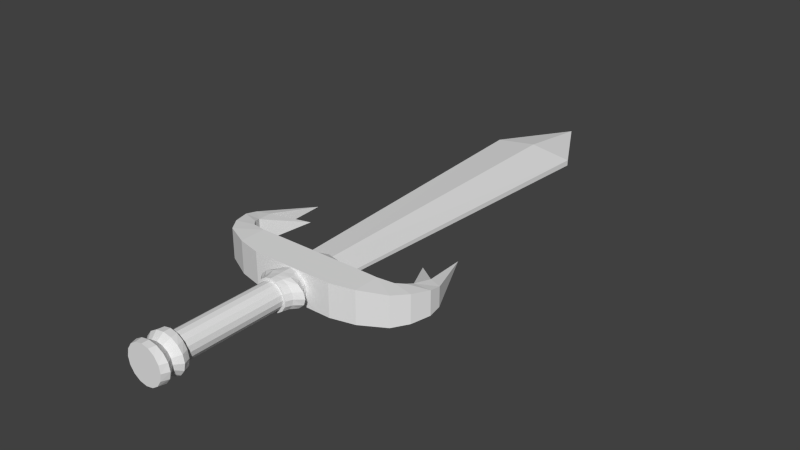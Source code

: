 # Source: sword.blend  (saved by Blender 2.69.0; exported with 4.5.12 LTS)
import bpy
from mathutils import Matrix  # noqa: F401  (used for matrix-valued properties, if any)

bpy.ops.wm.read_factory_settings(use_empty=True)
scene = bpy.context.scene
scene.name = 'Scene'

# ---- collections
col_collection_1 = bpy.data.collections.new('Collection 1'); scene.collection.children.link(col_collection_1)

# ---- world
world_world = bpy.data.worlds.new('World'); scene.world = world_world
world_world.color = (0.05088, 0.05088, 0.05088)
world_world.use_sun_shadow = False
world_world.sun_shadow_jitter_overblur = 0.0
world_world.cycles.sampling_method = 'MANUAL'
world_world.cycles.sample_map_resolution = 256

# ---- meshes
me_cube_002 = bpy.data.meshes.new('Cube.002')
me_cube_002.from_pydata([(1.305, 11.0, -0.08906), (1.278, 1.026, -0.5), (1.305, 11.0, 0.08906), (1.274, 1.027, 0.5), (0.0, 13.32, 0.0), (0.0, 11.0, 0.2745), (0.0, 11.0, -0.2745), (0.0, 1.027, 0.5), (0.0, 1.027, -0.5), (1.274, 0.02677, -0.5), (1.274, 0.02677, 0.5), (0.0, 0.02677, 0.5), (0.0, 0.02677, -0.5), (2.482, 1.121, 0.4634), (2.782, 0.5849, -0.4634), (2.782, 0.5849, 0.4634), (0.0, 1.419, -0.2745), (0.0, 1.419, 0.2745), (0.8683, 1.419, 0.08906), (0.8683, 1.419, -0.08906), (2.011, 0.205, 0.5), (2.011, 0.205, -0.5), (2.011, 1.017, 0.5), (2.014, 1.016, -0.5), (0.0, 1.33, -0.154), (0.0, 1.33, 0.154), (0.7845, 1.33, 0.04997), (0.7845, 1.33, -0.04997), (2.485, 1.122, -0.4634), (2.681, 1.325, 0.4279), (3.097, 1.013, -0.4279), (3.097, 1.013, 0.4279), (2.683, 1.328, -0.4279), (2.756, 1.55, 0.3668), (3.289, 1.554, -0.3668), (3.289, 1.554, 0.3668), (2.756, 1.553, -0.3668), (2.877, 2.076, 0.2976), (3.267, 1.935, -0.2976), (3.269, 1.935, 0.2966), (2.876, 2.078, -0.2966), (2.539, 3.665, 0.01576), (2.028, 2.816, 0.0101)], [], [(1, 3, 22, 23), (1, 8, 16, 19), (3, 7, 11, 10), (7, 3, 18, 17), (2, 0, 4), (8, 1, 9, 12), (10, 11, 12, 9), (5, 2, 4), (0, 6, 4), (10, 9, 21, 20), (3, 10, 20, 22), (3, 1, 19, 18), (9, 1, 23, 21), (18, 19, 27, 26), (19, 16, 24, 27), (17, 18, 26, 25), (0, 2, 26, 27), (2, 5, 25, 26), (0, 27, 24, 6), (23, 22, 13, 28), (20, 21, 14, 15), (22, 20, 15, 13), (21, 23, 28, 14), (14, 28, 32, 30), (13, 15, 31, 29), (15, 14, 30, 31), (28, 13, 29, 32), (30, 32, 36, 34), (29, 31, 35, 33), (31, 30, 34, 35), (32, 29, 33, 36), (34, 36, 40, 38), (33, 35, 39, 37), (35, 34, 38, 39), (40, 37, 41), (39, 38, 41), (37, 39, 41), (38, 40, 41), (33, 37, 42), (40, 36, 42), (37, 40, 42), (36, 33, 42)])
me_cube_002.use_remesh_preserve_volume = False
me_cube_002.use_remesh_preserve_attributes = False
me_cube_002.use_mirror_vertex_groups = False
me_cube_002.update()
me_cylinder_002 = bpy.data.meshes.new('Cylinder.002')
me_cylinder_002.from_pydata([(3.114e-08, -0.7182, 3.903), (3.114e-08, -0.7182, 3.069), (0.2749, -0.6636, 3.903), (0.2749, -0.6636, 3.069), (0.5079, -0.5079, 3.903), (0.5079, -0.5079, 3.069), (0.6636, -0.2749, 3.903), (0.6636, -0.2749, 3.069), (0.7182, 2.496e-07, 3.903), (0.7182, 1.136e-07, 3.069), (0.6636, 0.2749, 3.903), (0.6636, 0.2749, 3.069), (0.5079, 0.5079, 3.903), (0.5079, 0.5079, 3.069), (0.2749, 0.6636, 3.903), (0.2749, 0.6636, 3.069), (1.396e-07, 0.7182, 3.903), (1.396e-07, 0.7182, 3.069), (-0.2749, 0.6636, 3.903), (-0.2749, 0.6636, 3.069), (-0.5079, 0.5079, 3.903), (-0.5079, 0.5079, 3.069), (-0.6636, 0.2749, 3.903), (-0.6636, 0.2749, 3.069), (-0.7182, 2.097e-07, 3.903), (-0.7182, 7.364e-08, 3.069), (-0.6636, -0.2749, 3.903), (-0.6636, -0.2749, 3.069), (-0.5079, -0.5079, 3.903), (-0.5079, -0.5079, 3.069), (-0.2749, -0.6636, 3.903), (-0.2749, -0.6636, 3.069), (3.909e-08, -0.5048, 3.069), (0.1932, -0.4664, 3.069), (0.357, -0.357, 3.069), (0.4664, -0.1932, 3.069), (0.5048, 1.085e-07, 3.069), (0.4664, 0.1932, 3.069), (0.357, 0.357, 3.069), (0.1932, 0.4664, 3.069), (1.153e-07, 0.5048, 3.069), (-0.1932, 0.4664, 3.069), (-0.357, 0.357, 3.069), (-0.4664, 0.1932, 3.069), (-0.5048, 8.037e-08, 3.069), (-0.4664, -0.1932, 3.069), (-0.357, -0.357, 3.069), (-0.1932, -0.4664, 3.069), (3.909e-08, -0.5048, -0.09103), (0.1932, -0.4664, -0.09103), (0.357, -0.357, -0.09103), (0.4664, -0.1932, -0.09103), (0.5048, -2.07e-08, -0.09103), (0.4664, 0.1932, -0.09103), (0.357, 0.357, -0.09103), (0.1932, 0.4664, -0.09103), (1.153e-07, 0.5048, -0.09103), (-0.1932, 0.4664, -0.09103), (-0.357, 0.357, -0.09103), (-0.4664, 0.1932, -0.09103), (-0.5048, -4.878e-08, -0.09103), (-0.4664, -0.1932, -0.09103), (-0.357, -0.357, -0.09103), (-0.1932, -0.4664, -0.09103), (3.372e-08, -0.6058, -0.09103), (0.2318, -0.5597, -0.09103), (0.4284, -0.4284, -0.09103), (0.5597, -0.2318, -0.09103), (0.6058, -1.491e-08, -0.09103), (0.5597, 0.2318, -0.09103), (0.4284, 0.4284, -0.09103), (0.2318, 0.5597, -0.09103), (1.252e-07, 0.6058, -0.09103), (-0.2318, 0.5597, -0.09103), (-0.4284, 0.4284, -0.09103), (-0.5597, 0.2318, -0.09103), (-0.6058, -4.862e-08, -0.09103), (-0.5597, -0.2318, -0.09103), (-0.4284, -0.4284, -0.09103), (-0.2318, -0.5597, -0.09103), (1.713e-07, -0.6058, -0.8726), (0.2318, -0.5597, -0.8726), (0.4284, -0.4284, -0.8726), (0.5597, -0.2318, -0.8726), (0.6058, -1.016e-07, -0.8726), (0.5597, 0.2318, -0.8726), (0.4284, 0.4284, -0.8726), (0.2318, 0.5597, -0.8726), (2.628e-07, 0.6058, -0.8726), (-0.2318, 0.5597, -0.8726), (-0.4284, 0.4284, -0.8726), (-0.5597, 0.2318, -0.8726), (-0.6058, -1.353e-07, -0.8726), (-0.5597, -0.2318, -0.8726), (-0.4284, -0.4284, -0.8726), (-0.2318, -0.5597, -0.8726), (0.2706, 0.5597, -0.6772), (0.3786, 0.5597, -0.4818), (0.2706, 0.5597, -0.2864), (0.5, 0.4284, -0.2864), (0.6996, 0.4284, -0.4818), (0.5, 0.4284, -0.6772), (0.6533, 0.2318, -0.6772), (0.9141, 0.2318, -0.4818), (0.6533, 0.2318, -0.2864), (0.7071, -3.658e-08, -0.2864), (0.9894, -5.825e-08, -0.4818), (0.7071, -7.992e-08, -0.6772), (1.343e-07, -0.6058, -0.6772), (7.173e-08, -0.6058, -0.4818), (5.402e-08, -0.6058, -0.2864), (-0.2706, -0.5597, -0.2864), (-0.3786, -0.5597, -0.4818), (-0.2706, -0.5597, -0.6772), (0.6533, -0.2318, -0.6772), (0.9141, -0.2318, -0.4818), (0.6533, -0.2318, -0.2864), (0.5, -0.4284, -0.2864), (0.6996, -0.4284, -0.4818), (0.5, -0.4284, -0.6772), (-0.5, -0.4284, -0.6772), (-0.6996, -0.4284, -0.4818), (-0.5, -0.4284, -0.2864), (-0.6533, -0.2318, -0.2864), (-0.9141, -0.2318, -0.4818), (-0.6533, -0.2318, -0.6772), (0.2706, -0.5597, -0.6772), (0.3786, -0.5597, -0.4818), (0.2706, -0.5597, -0.2864), (-0.7071, -1.136e-07, -0.6772), (-0.9894, -9.195e-08, -0.4818), (-0.7071, -7.028e-08, -0.2864), (-0.6533, 0.2318, -0.2864), (-0.9141, 0.2318, -0.4818), (-0.6533, 0.2318, -0.6772), (-0.5, 0.4284, -0.6772), (-0.6996, 0.4284, -0.4818), (-0.5, 0.4284, -0.2864), (-0.2706, 0.5597, -0.2864), (-0.3786, 0.5597, -0.4818), (-0.2706, 0.5597, -0.6772), (2.411e-07, 0.6058, -0.6772), (2.211e-07, 0.6058, -0.4818), (1.608e-07, 0.6058, -0.2864), (1.787e-08, -0.7182, 3.694), (3.683e-08, -0.5279, 3.486), (1.787e-08, -0.7182, 3.278), (0.3181, -0.6636, 3.278), (0.2338, -0.4877, 3.486), (0.3181, -0.6636, 3.694), (0.5878, -0.5079, 3.278), (0.432, -0.3733, 3.486), (0.5878, -0.5079, 3.694), (0.768, -0.2749, 3.278), (0.5645, -0.202, 3.486), (0.768, -0.2749, 3.694), (0.8312, 1.476e-07, 3.278), (0.611, 1.713e-07, 3.486), (0.8312, 2.156e-07, 3.694), (0.768, 0.2749, 3.278), (0.5645, 0.202, 3.486), (0.768, 0.2749, 3.694), (0.5878, 0.5079, 3.278), (0.432, 0.3733, 3.486), (0.5878, 0.5079, 3.694), (0.3181, 0.6636, 3.278), (0.2338, 0.4877, 3.486), (0.3181, 0.6636, 3.694), (1.434e-07, 0.7182, 3.278), (1.291e-07, 0.5279, 3.486), (1.434e-07, 0.7182, 3.694), (-0.3181, 0.6636, 3.278), (-0.2338, 0.4877, 3.486), (-0.3181, 0.6636, 3.694), (-0.5878, 0.5079, 3.278), (-0.432, 0.3733, 3.486), (-0.5878, 0.5079, 3.694), (-0.768, 0.2749, 3.278), (-0.5645, 0.202, 3.486), (-0.768, 0.2749, 3.694), (-0.8312, 1.076e-07, 3.278), (-0.611, 1.42e-07, 3.486), (-0.8312, 1.757e-07, 3.694), (-0.768, -0.2749, 3.278), (-0.5645, -0.202, 3.486), (-0.768, -0.2749, 3.694), (-0.5878, -0.5079, 3.278), (-0.432, -0.3733, 3.486), (-0.5878, -0.5079, 3.694), (-0.3181, -0.6636, 3.278), (-0.2338, -0.4877, 3.486), (-0.3181, -0.6636, 3.694)], [], [(146, 1, 3, 147), (147, 3, 5, 150), (150, 5, 7, 153), (153, 7, 9, 156), (156, 9, 11, 159), (159, 11, 13, 162), (162, 13, 15, 165), (165, 15, 17, 168), (168, 17, 19, 171), (171, 19, 21, 174), (174, 21, 23, 177), (177, 23, 25, 180), (180, 25, 27, 183), (183, 27, 29, 186), (7, 5, 34, 35), (189, 31, 1, 146), (186, 29, 31, 189), (0, 2, 4, 6, 8, 10, 12, 14, 16, 18, 20, 22, 24, 26, 28, 30), (37, 36, 52, 53), (29, 27, 45, 46), (13, 11, 37, 38), (19, 17, 40, 41), (25, 23, 43, 44), (9, 7, 35, 36), (31, 29, 46, 47), (15, 13, 38, 39), (21, 19, 41, 42), (5, 3, 33, 34), (27, 25, 44, 45), (11, 9, 36, 37), (1, 31, 47, 32), (3, 1, 32, 33), (17, 15, 39, 40), (23, 21, 42, 43), (54, 53, 69, 70), (32, 47, 63, 48), (35, 34, 50, 51), (46, 45, 61, 62), (33, 32, 48, 49), (44, 43, 59, 60), (42, 41, 57, 58), (40, 39, 55, 56), (38, 37, 53, 54), (36, 35, 51, 52), (47, 46, 62, 63), (34, 33, 49, 50), (45, 44, 60, 61), (43, 42, 58, 59), (41, 40, 56, 57), (39, 38, 54, 55), (96, 101, 86, 87), (52, 51, 67, 68), (63, 62, 78, 79), (50, 49, 65, 66), (61, 60, 76, 77), (59, 58, 74, 75), (57, 56, 72, 73), (55, 54, 70, 71), (53, 52, 68, 69), (48, 63, 79, 64), (51, 50, 66, 67), (62, 61, 77, 78), (49, 48, 64, 65), (60, 59, 75, 76), (58, 57, 73, 74), (56, 55, 71, 72), (81, 80, 95, 94, 93, 92, 91, 90, 89, 88, 87, 86, 85, 84, 83, 82), (102, 107, 84, 85), (108, 113, 95, 80), (114, 119, 82, 83), (120, 125, 93, 94), (126, 108, 80, 81), (129, 134, 91, 92), (135, 140, 89, 90), (141, 96, 87, 88), (101, 102, 85, 86), (107, 114, 83, 84), (113, 120, 94, 95), (119, 126, 81, 82), (125, 129, 92, 93), (134, 135, 90, 91), (140, 141, 88, 89), (71, 70, 99, 98), (98, 99, 100, 97), (97, 100, 101, 96), (69, 68, 105, 104), (104, 105, 106, 103), (103, 106, 107, 102), (64, 79, 111, 110), (110, 111, 112, 109), (109, 112, 113, 108), (67, 66, 117, 116), (116, 117, 118, 115), (115, 118, 119, 114), (78, 77, 123, 122), (122, 123, 124, 121), (121, 124, 125, 120), (65, 64, 110, 128), (128, 110, 109, 127), (127, 109, 108, 126), (76, 75, 132, 131), (131, 132, 133, 130), (130, 133, 134, 129), (74, 73, 138, 137), (137, 138, 139, 136), (136, 139, 140, 135), (72, 71, 98, 143), (143, 98, 97, 142), (142, 97, 96, 141), (70, 69, 104, 99), (99, 104, 103, 100), (100, 103, 102, 101), (68, 67, 116, 105), (105, 116, 115, 106), (106, 115, 114, 107), (79, 78, 122, 111), (111, 122, 121, 112), (112, 121, 120, 113), (66, 65, 128, 117), (117, 128, 127, 118), (118, 127, 126, 119), (77, 76, 131, 123), (123, 131, 130, 124), (124, 130, 129, 125), (75, 74, 137, 132), (132, 137, 136, 133), (133, 136, 135, 134), (73, 72, 143, 138), (138, 143, 142, 139), (139, 142, 141, 140), (0, 144, 149, 2), (144, 145, 148, 149), (145, 146, 147, 148), (2, 149, 152, 4), (149, 148, 151, 152), (148, 147, 150, 151), (4, 152, 155, 6), (152, 151, 154, 155), (151, 150, 153, 154), (6, 155, 158, 8), (155, 154, 157, 158), (154, 153, 156, 157), (8, 158, 161, 10), (158, 157, 160, 161), (157, 156, 159, 160), (10, 161, 164, 12), (161, 160, 163, 164), (160, 159, 162, 163), (12, 164, 167, 14), (164, 163, 166, 167), (163, 162, 165, 166), (14, 167, 170, 16), (167, 166, 169, 170), (166, 165, 168, 169), (16, 170, 173, 18), (170, 169, 172, 173), (169, 168, 171, 172), (18, 173, 176, 20), (173, 172, 175, 176), (172, 171, 174, 175), (20, 176, 179, 22), (176, 175, 178, 179), (175, 174, 177, 178), (22, 179, 182, 24), (179, 178, 181, 182), (178, 177, 180, 181), (24, 182, 185, 26), (182, 181, 184, 185), (181, 180, 183, 184), (26, 185, 188, 28), (185, 184, 187, 188), (184, 183, 186, 187), (30, 191, 144, 0), (191, 190, 145, 144), (190, 189, 146, 145), (28, 188, 191, 30), (188, 187, 190, 191), (187, 186, 189, 190)])
me_cylinder_002.use_remesh_preserve_volume = False
me_cylinder_002.use_remesh_preserve_attributes = False
me_cylinder_002.use_mirror_vertex_groups = False
me_cylinder_002.update()

# ---- objects
ob_sword = bpy.data.objects.new('Sword', me_cube_002)
ob_handle = bpy.data.objects.new('Handle', me_cylinder_002)

# ---- transforms, parenting, visibility, modifiers, constraints
ob_sword.location = (0.0, 0.0, 0.0)
ob_sword.lineart.crease_threshold = 0.0
_m = ob_sword.modifiers.new('Mirror', 'MIRROR')
ob_handle.parent = ob_sword
ob_handle.location = (0.0, -0.7834, 0.0)
ob_handle.rotation_euler = (1.571, 0.0, 0.0)
ob_handle.scale = (0.8036, 0.8036, 1.0)
ob_handle.lineart.crease_threshold = 0.0

# ---- collection membership
col_collection_1.objects.link(ob_sword)
col_collection_1.objects.link(ob_handle)

# ---- scene / render settings (as saved in the file)
scene.frame_start = 1; scene.frame_end = 250; scene.frame_set(1)
scene.render.engine = 'BLENDER_EEVEE_NEXT'
scene.render.image_settings.compression = 90
scene.render.resolution_percentage = 50
scene.render.dither_intensity = 0.0
scene.cycles.use_denoising = False
scene.cycles.samples = 10
scene.cycles.sampling_pattern = 'TABULATED_SOBOL'
scene.cycles.light_sampling_threshold = 0.0
scene.cycles.use_adaptive_sampling = False
scene.cycles.use_light_tree = False
scene.cycles.blur_glossy = 0.0
scene.cycles.volume_bounces = 1
scene.cycles.pixel_filter_type = 'GAUSSIAN'
scene.cycles.sample_clamp_indirect = 0.0
scene.view_settings.view_transform = 'Standard'
bpy.context.view_layer.update()

# ---- added for rendering (the .blend has no active camera and no usable light): camera, sun
cam_auto = bpy.data.cameras.new('AutoCamera')
cam_auto.lens = 50.0
cam_auto.sensor_width = 36.0
cam_auto.clip_end = 1000.0
ob_auto_camera = bpy.data.objects.new('AutoCamera', cam_auto)
scene.collection.objects.link(ob_auto_camera)
ob_auto_camera.location = (17.7715, -17.0074, 14.2172)
ob_auto_camera.rotation_euler = (1.09748, -7.21219e-08, 0.694738)
scene.camera = ob_auto_camera
light_auto_sun = bpy.data.lights.new('AutoSun', 'SUN')
light_auto_sun.energy = 3.0
light_auto_sun.angle = 0.0523599
ob_auto_sun = bpy.data.objects.new('AutoSun', light_auto_sun)
scene.collection.objects.link(ob_auto_sun)
ob_auto_sun.rotation_euler = (0.872665, 0.174533, 0.523599)
bpy.context.view_layer.update()
